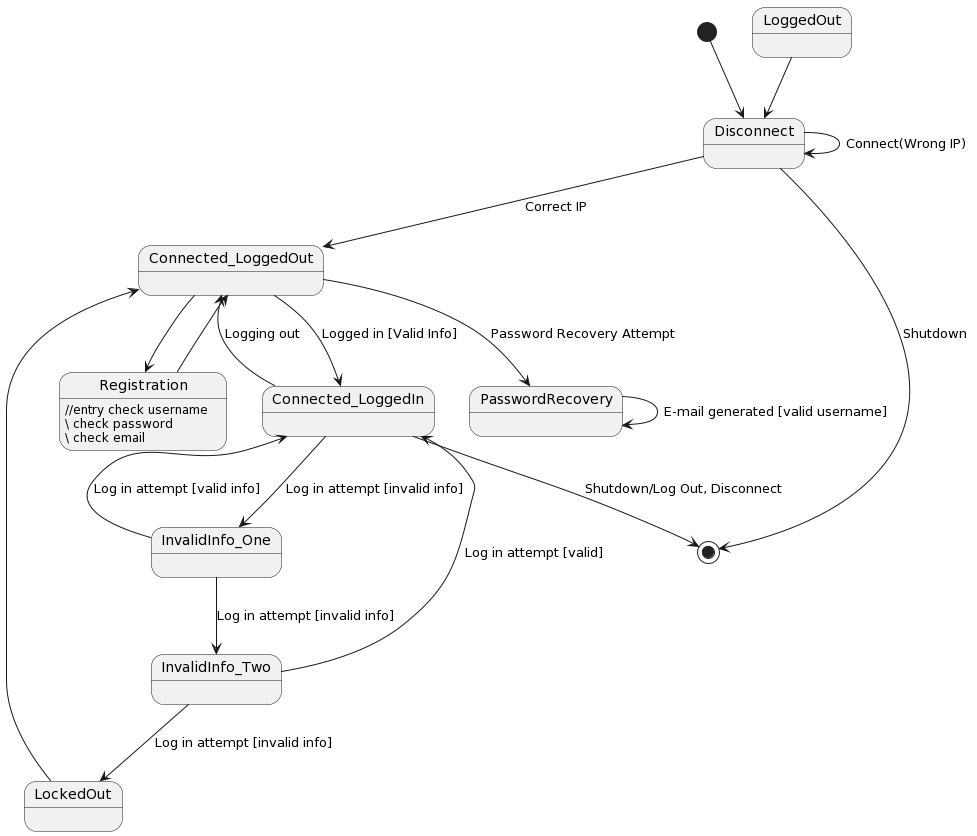

The diagram above was rendered by PlantUML. Its source (embedded in the PNG):
@startuml
[*] --> Disconnect

Disconnect --> Disconnect: Connect(Wrong IP)
Disconnect --> Connected_LoggedOut: Correct IP
Connected_LoggedOut --> long1
long1 --> Connected_LoggedOut

Connected_LoggedOut --> Connected_LoggedIn : Logged in [Valid Info]
Connected_LoggedIn --> Connected_LoggedOut : Logging out

Connected_LoggedIn --> InvalidInfo_One : Log in attempt [invalid info]
InvalidInfo_One --> InvalidInfo_Two :Log in attempt [invalid info]

InvalidInfo_Two --> LockedOut : Log in attempt [invalid info]
InvalidInfo_One --> Connected_LoggedIn : Log in attempt [valid info]
InvalidInfo_Two --> Connected_LoggedIn : Log in attempt [valid]
Connected_LoggedOut --> PasswordRecovery : Password Recovery Attempt
PasswordRecovery --> PasswordRecovery : E-mail generated [valid username]
Connected_LoggedIn --> [*] : Shutdown/Log Out, Disconnect

LockedOut --> Connected_LoggedOut

state "Registration" as long1
  long1 : //entry check username \n\ check password \n\ check email



LoggedOut --> Disconnect
Disconnect --> [*] : Shutdown
@enduml